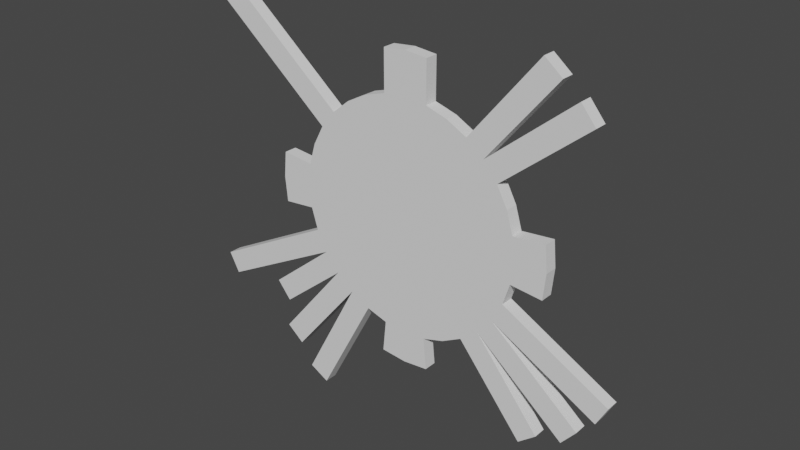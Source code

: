 # Source: Wheel.blend  (saved by Blender 2.93.20; exported with 4.5.12 LTS)
import bpy
from mathutils import Matrix  # noqa: F401  (used for matrix-valued properties, if any)

bpy.ops.wm.read_factory_settings(use_empty=True)
scene = bpy.context.scene
scene.name = 'Scene'

# ---- collections
col_collection = bpy.data.collections.new('Collection'); scene.collection.children.link(col_collection)

# ---- world
world_world = bpy.data.worlds.new('World'); scene.world = world_world
world_world.use_nodes = True; world_world.node_tree.nodes.clear()
_N = world_world.node_tree.nodes; _L = world_world.node_tree.links
n0 = _N.new('ShaderNodeOutputWorld'); n0.name = 'World Output'; n0.location = (300, 300)
n1 = _N.new('ShaderNodeBackground'); n1.name = 'Background'; n1.location = (10, 300)
n1.inputs[0].default_value = (0.05088, 0.05088, 0.05088, 1.0)
_L.new(n1.outputs[0], n0.inputs[0])
n0.is_active_output = True
world_world.color = (0.05088, 0.05088, 0.05088)
world_world.use_sun_shadow = False
world_world.sun_shadow_jitter_overblur = 0.0

# ---- meshes
me_circle = bpy.data.meshes.new('Circle')
me_circle.from_pydata([(0.0, 1.0, 0.0), (-0.1951, 0.9808, 0.0), (-0.3827, 0.9239, 0.0), (-0.5556, 0.8315, 0.0), (-0.7071, 0.7071, 0.0), (-0.8315, 0.5556, 0.0), (-0.9239, 0.3827, 0.0), (-0.9808, 0.1951, 0.0), (-1.0, -4.371e-08, 0.0), (-0.9808, -0.1951, 0.0), (-0.9239, -0.3827, 0.0), (-0.8315, -0.5556, 0.0), (-0.7071, -0.7071, 0.0), (-0.5556, -0.8315, 0.0), (-0.3827, -0.9239, 0.0), (-0.1951, -0.9808, 0.0), (8.742e-08, -1.0, 0.0), (0.1951, -0.9808, 0.0), (0.3827, -0.9239, 0.0), (0.5556, -0.8315, 0.0), (0.7071, -0.7071, 0.0), (0.8315, -0.5556, 0.0), (0.9239, -0.3827, 0.0), (0.9808, -0.1951, 0.0), (1.0, 1.192e-08, 0.0), (0.9808, 0.1951, 0.0), (0.9239, 0.3827, 0.0), (0.8315, 0.5556, 0.0), (0.7071, 0.7071, 0.0), (0.5556, 0.8315, 0.0), (0.3827, 0.9239, 0.0), (0.1951, 0.9808, 0.0), (-0.1951, 0.9808, -0.1122), (0.0, 1.0, -0.1122), (-0.3827, 0.9239, -0.1122), (-0.5556, 0.8315, -0.1122), (-0.7071, 0.7071, -0.1122), (-0.8315, 0.5556, -0.1122), (-0.9239, 0.3827, -0.1122), (-0.9808, 0.1951, -0.1122), (-1.0, -4.371e-08, -0.1122), (-0.9808, -0.1951, -0.1122), (-0.9239, -0.3827, -0.1122), (-0.8315, -0.5556, -0.1122), (-0.7071, -0.7071, -0.1122), (-0.5556, -0.8315, -0.1122), (-0.3827, -0.9239, -0.1122), (-0.1951, -0.9808, -0.1122), (8.742e-08, -1.0, -0.1122), (0.1951, -0.9808, -0.1122), (0.3827, -0.9239, -0.1122), (0.5556, -0.8315, -0.1122), (0.7071, -0.7071, -0.1122), (0.8315, -0.5556, -0.1122), (0.9239, -0.3827, -0.1122), (0.9808, -0.1951, -0.1122), (1.0, 1.192e-08, -0.1122), (0.9808, 0.1951, -0.1122), (0.9239, 0.3827, -0.1122), (0.8315, 0.5556, -0.1122), (0.7071, 0.7071, -0.1122), (0.5556, 0.8315, -0.1122), (0.3827, 0.9239, -0.1122), (0.1951, 0.9808, -0.1122), (-0.1951, 1.332, 0.0), (-4.73e-08, 1.351, 0.0), (0.1951, 1.332, 0.0), (-0.1951, 1.332, -0.1122), (-4.73e-08, 1.351, -0.1122), (0.1951, 1.332, -0.1122), (-1.278, -5.033e-08, 0.0), (-1.257, 0.2223, 0.0), (-1.257, -0.2223, 0.0), (1.046e-07, -1.278, 0.0), (-0.2223, -1.257, 0.0), (0.2223, -1.257, 0.0), (1.278, 1.192e-08, 0.0), (1.257, -0.2223, 0.0), (1.257, 0.2223, 0.0), (-1.278, -5.033e-08, -0.1122), (-1.257, 0.2223, -0.1122), (-1.257, -0.2223, -0.1122), (1.046e-07, -1.278, -0.1122), (-0.2223, -1.257, -0.1122), (0.2223, -1.257, -0.1122), (1.278, 1.192e-08, -0.1122), (1.257, -0.2223, -0.1122), (1.257, 0.2223, -0.1122), (-2.033, 1.541, 0.0), (-1.908, 1.693, 0.0), (-2.033, 1.541, -0.1122), (-1.908, 1.693, -0.1122), (1.15, 1.556, -3.553e-15), (1.302, 1.432, -3.553e-15), (1.15, 1.556, -0.1122), (1.302, 1.432, -0.1122), (1.444, 1.312, 1.776e-15), (1.569, 1.16, 1.776e-15), (1.444, 1.312, -0.1122), (1.569, 1.16, -0.1122), (1.619, -1.202, 0.0), (1.494, -1.353, 0.0), (1.619, -1.202, -0.1122), (1.494, -1.353, -0.1122), (1.278, -1.403, 3.553e-15), (1.126, -1.527, 3.553e-15), (1.278, -1.403, -0.1122), (1.126, -1.527, -0.1122), (1.854, -0.88, 0.0), (1.762, -1.053, 0.0), (1.854, -0.88, -0.1122), (1.762, -1.053, -0.1122), (-1.173, -1.583, 3.553e-15), (-1.324, -1.459, 3.553e-15), (-1.173, -1.583, -0.1122), (-1.324, -1.459, -0.1122), (-1.3, -1.194, -1.776e-15), (-1.424, -1.042, -1.776e-15), (-1.3, -1.194, -0.1122), (-1.424, -1.042, -0.1122), (-1.946, -1.151, 0.0), (-2.039, -0.9786, 0.0), (-1.946, -1.151, -0.1122), (-2.039, -0.9786, -0.1122), (-0.8875, -1.868, 3.553e-15), (-1.06, -1.776, 3.553e-15), (-0.8875, -1.868, -0.1122), (-1.06, -1.776, -0.1122)], [], [(1, 2, 3, 4, 5, 6, 7, 8, 9, 10, 11, 12, 13, 14, 15, 16, 17, 18, 19, 20, 21, 22, 23, 24, 25, 26, 27, 28, 29, 30, 31, 0), (32, 33, 63, 62, 61, 60, 59, 58, 57, 56, 55, 54, 53, 52, 51, 50, 49, 48, 47, 46, 45, 44, 43, 42, 41, 40, 39, 38, 37, 36, 35, 34), (53, 54, 110, 111), (15, 47, 83, 74), (22, 54, 55, 23), (9, 41, 42, 10), (41, 9, 72, 81), (42, 43, 122, 123), (7, 39, 80, 71), (12, 11, 117, 116), (25, 57, 58, 26), (44, 45, 114, 115), (26, 58, 59, 27), (14, 13, 125, 124), (0, 31, 66, 65), (59, 60, 98, 99), (14, 46, 47, 15), (1, 32, 34, 2), (29, 28, 93, 92), (49, 17, 75, 84), (2, 34, 35, 3), (29, 61, 62, 30), (57, 25, 78, 87), (3, 35, 36, 4), (30, 62, 63, 31), (17, 49, 50, 18), (4, 36, 91, 89), (1, 0, 65, 64), (18, 50, 51, 19), (5, 37, 38, 6), (52, 20, 104, 106), (6, 38, 39, 7), (20, 52, 103, 101), (56, 57, 87, 85), (65, 68, 67, 64), (66, 69, 68, 65), (31, 63, 69, 66), (32, 1, 64, 67), (33, 32, 67, 68), (63, 33, 68, 69), (70, 79, 81, 72), (77, 86, 85, 76), (76, 85, 87, 78), (74, 83, 82, 73), (73, 82, 84, 75), (71, 80, 79, 70), (8, 7, 71, 70), (16, 15, 74, 73), (9, 8, 70, 72), (24, 23, 77, 76), (17, 16, 73, 75), (23, 55, 86, 77), (25, 24, 76, 78), (39, 40, 79, 80), (47, 48, 82, 83), (40, 41, 81, 79), (55, 56, 85, 86), (48, 49, 84, 82), (89, 91, 90, 88), (36, 37, 90, 91), (37, 5, 88, 90), (5, 4, 89, 88), (93, 95, 94, 92), (61, 29, 92, 94), (60, 61, 94, 95), (28, 60, 95, 93), (97, 99, 98, 96), (28, 27, 97, 96), (60, 28, 96, 98), (27, 59, 99, 97), (101, 103, 102, 100), (21, 20, 101, 100), (53, 21, 100, 102), (52, 53, 102, 103), (105, 107, 106, 104), (19, 51, 107, 105), (51, 52, 106, 107), (20, 19, 105, 104), (109, 111, 110, 108), (54, 22, 108, 110), (22, 21, 109, 108), (21, 53, 111, 109), (113, 115, 114, 112), (45, 13, 112, 114), (12, 44, 115, 113), (13, 12, 113, 112), (117, 119, 118, 116), (44, 12, 116, 118), (11, 43, 119, 117), (43, 44, 118, 119), (121, 123, 122, 120), (43, 11, 120, 122), (10, 42, 123, 121), (11, 10, 121, 120), (125, 127, 126, 124), (46, 14, 124, 126), (13, 45, 127, 125), (45, 46, 126, 127)])
_uv = me_circle.uv_layers.new(name='UVMap')
_uv.uv.foreach_set('vector', [0.0, 0.0, 0.0, 0.0, 0.0, 0.0, 0.0, 0.0, 0.0, 0.0, 0.0, 0.0, 0.0, 0.0, 0.0, 0.0, 0.0, 0.0, 0.0, 0.0, 0.0, 0.0, 0.0, 0.0, 0.0, 0.0, 0.0, 0.0, 0.0, 0.0, 0.0, 0.0, 0.0, 0.0, 0.0, 0.0, 0.0, 0.0, 0.0, 0.0, 0.0, 0.0, 0.0, 0.0, 0.0, 0.0, 0.0, 0.0, 0.0, 0.0, 0.0, 0.0, 0.0, 0.0, 0.0, 0.0, 0.0, 0.0, 0.0, 0.0, 0.0, 0.0, 0.0, 0.0, 0.0, 0.0, 0.0, 0.0, 0.0, 0.0, 0.0, 0.0, 0.0, 0.0, 0.0, 0.0, 0.0, 0.0, 0.0, 0.0, 0.0, 0.0, 0.0, 0.0, 0.0, 0.0, 0.0, 0.0, 0.0, 0.0, 0.0, 0.0, 0.0, 0.0, 0.0, 0.0, 0.0, 0.0, 0.0, 0.0, 0.0, 0.0, 0.0, 0.0, 0.0, 0.0, 0.0, 0.0, 0.0, 0.0, 0.0, 0.0, 0.0, 0.0, 0.0, 0.0, 0.0, 0.0, 0.0, 0.0, 0.0, 0.0, 0.0, 0.0, 0.0, 0.0, 0.0, 0.0, 0.0, 0.0, 0.0, 0.0, 0.0, 0.0, 0.0, 0.0, 0.0, 0.0, 0.0, 0.0, 0.0, 0.0, 0.0, 0.0, 0.0, 0.0, 0.0, 0.0, 0.0, 0.0, 0.0, 0.0, 0.0, 0.0, 0.0, 0.0, 0.0, 0.0, 0.0, 0.0, 0.0, 0.0, 0.0, 0.0, 0.0, 0.0, 0.0, 0.0, 0.0, 0.0, 0.0, 0.0, 0.0, 0.0, 0.0, 0.0, 0.0, 0.0, 0.0, 0.0, 0.0, 0.0, 0.0, 0.0, 0.0, 0.0, 0.0, 0.0, 0.0, 0.0, 0.0, 0.0, 0.0, 0.0, 0.0, 0.0, 0.0, 0.0, 0.0, 0.0, 0.0, 0.0, 0.0, 0.0, 0.0, 0.0, 0.0, 0.0, 0.0, 0.0, 0.0, 0.0, 0.0, 0.0, 0.0, 0.0, 0.0, 0.0, 0.0, 0.0, 0.0, 0.0, 0.0, 0.0, 0.0, 0.0, 0.0, 0.0, 0.0, 0.0, 0.0, 0.0, 0.0, 0.0, 0.0, 0.0, 0.0, 0.0, 0.0, 0.0, 0.0, 0.0, 0.0, 0.0, 0.0, 0.0, 0.0, 0.0, 0.0, 0.0, 0.0, 0.0, 0.0, 0.0, 0.0, 0.0, 0.0, 0.0, 0.0, 0.0, 0.0, 0.0, 0.0, 0.0, 0.0, 0.0, 0.0, 0.0, 0.0, 0.0, 0.0, 0.0, 0.0, 0.0, 0.0, 0.0, 0.0, 0.0, 0.0, 0.0, 0.0, 0.0, 0.0, 0.0, 0.0, 0.0, 0.0, 0.0, 0.0, 0.0, 0.0, 0.0, 0.0, 0.0, 0.0, 0.0, 0.0, 0.0, 0.0, 0.0, 0.0, 0.0, 0.0, 0.0, 0.0, 0.0, 0.0, 0.0, 0.0, 0.0, 0.0, 0.0, 0.0, 0.0, 0.0, 0.0, 0.0, 0.0, 0.0, 0.0, 0.0, 0.0, 0.0, 0.0, 0.0, 0.0, 0.0, 0.0, 0.0, 0.0, 0.0, 0.0, 0.0, 0.0, 0.0, 0.0, 0.0, 0.0, 0.0, 0.0, 0.0, 0.0, 0.0, 0.0, 0.0, 0.0, 0.0, 0.0, 0.0, 0.0, 0.0, 0.0, 0.0, 0.0, 0.0, 0.0, 0.0, 0.0, 0.0, 0.0, 0.0, 0.0, 0.0, 0.0, 0.0, 0.0, 0.0, 0.0, 0.0, 0.0, 0.0, 0.0, 0.0, 0.0, 0.0, 0.0, 0.0, 0.0, 0.0, 0.0, 0.0, 0.0, 0.0, 0.0, 0.0, 0.0, 0.0, 0.0, 0.0, 0.0, 0.0, 0.0, 0.0, 0.0, 0.0, 0.0, 0.0, 0.0, 0.0, 0.0, 0.0, 0.0, 0.0, 0.0, 0.0, 0.0, 0.0, 0.0, 0.0, 0.0, 0.0, 0.0, 0.0, 0.0, 0.0, 0.0, 0.0, 0.0, 0.0, 0.0, 0.0, 0.0, 0.0, 0.0, 0.0, 0.0, 0.0, 0.0, 0.0, 0.0, 0.0, 0.0, 0.0, 0.0, 0.0, 0.0, 0.0, 0.0, 0.0, 0.0, 0.0, 0.0, 0.0, 0.0, 0.0, 0.0, 0.0, 0.0, 0.0, 0.0, 0.0, 0.0, 0.0, 0.0, 0.0, 0.0, 0.0, 0.0, 0.0, 0.0, 0.0, 0.0, 0.0, 0.0, 0.0, 0.0, 0.0, 0.0, 0.0, 0.0, 0.0, 0.0, 0.0, 0.0, 0.0, 0.0, 0.0, 0.0, 0.0, 0.0, 0.0, 0.0, 0.0, 0.0, 0.0, 0.0, 0.0, 0.0, 0.0, 0.0, 0.0, 0.0, 0.0, 0.0, 0.0, 0.0, 0.0, 0.0, 0.0, 0.0, 0.0, 0.0, 0.0, 0.0, 0.0, 0.0, 0.0, 0.0, 0.0, 0.0, 0.0, 0.0, 0.0, 0.0, 0.0, 0.0, 0.0, 0.0, 0.0, 0.0, 0.0, 0.0, 0.0, 0.0, 0.0, 0.0, 0.0, 0.0, 0.0, 0.0, 0.0, 0.0, 0.0, 0.0, 0.0, 0.0, 0.0, 0.0, 0.0, 0.0, 0.0, 0.0, 0.0, 0.0, 0.0, 0.0, 0.0, 0.0, 0.0, 0.0, 0.0, 0.0, 0.0, 0.0, 0.0, 0.0, 0.0, 0.0, 0.0, 0.0, 0.0, 0.0, 0.0, 0.0, 0.0, 0.0, 0.0, 0.0, 0.0, 0.0, 0.0, 0.0, 0.0, 0.0, 0.0, 0.0, 0.0, 0.0, 0.0, 0.0, 0.0, 0.0, 0.0, 0.0, 0.0, 0.0, 0.0, 0.0, 0.0, 0.0, 0.0, 0.0, 0.0, 0.0, 0.0, 0.0, 0.0, 0.0, 0.0, 0.0, 0.0, 0.0, 0.0, 0.0, 0.0, 0.0, 0.0, 0.0, 0.0, 0.0, 0.0, 0.0, 0.0, 0.0, 0.0, 0.0, 0.0, 0.0, 0.0, 0.0, 0.0, 0.0, 0.0, 0.0, 0.0, 0.0, 0.0, 0.0, 0.0, 0.0, 0.0, 0.0, 0.0, 0.0, 0.0, 0.0, 0.0, 0.0, 0.0, 0.0, 0.0, 0.0, 0.0, 0.0, 0.0, 0.0, 0.0, 0.0, 0.0, 0.0, 0.0, 0.0, 0.0, 0.0, 0.0, 0.0, 0.0, 0.0, 0.0, 0.0, 0.0, 0.0, 0.0, 0.0, 0.0, 0.0, 0.0, 0.0, 0.0, 0.0, 0.0, 0.0, 0.0, 0.0, 0.0, 0.0, 0.0, 0.0, 0.0, 0.0, 0.0, 0.0, 0.0, 0.0, 0.0, 0.0, 0.0, 0.0, 0.0, 0.0, 0.0, 0.0, 0.0, 0.0, 0.0, 0.0, 0.0, 0.0, 0.0, 0.0, 0.0, 0.0, 0.0, 0.0, 0.0, 0.0, 0.0, 0.0, 0.0, 0.0, 0.0, 0.0, 0.0, 0.0, 0.0, 0.0, 0.0, 0.0, 0.0, 0.0, 0.0, 0.0, 0.0, 0.0, 0.0, 0.0, 0.0, 0.0, 0.0, 0.0, 0.0, 0.0, 0.0, 0.0, 0.0, 0.0, 0.0, 0.0, 0.0, 0.0, 0.0, 0.0, 0.0, 0.0, 0.0, 0.0, 0.0, 0.0, 0.0, 0.0, 0.0, 0.0, 0.0, 0.0, 0.0, 0.0, 0.0, 0.0, 0.0, 0.0, 0.0, 0.0, 0.0, 0.0, 0.0, 0.0, 0.0, 0.0, 0.0, 0.0, 0.0, 0.0, 0.0, 0.0, 0.0, 0.0, 0.0, 0.0, 0.0, 0.0, 0.0, 0.0, 0.0, 0.0, 0.0, 0.0, 0.0, 0.0, 0.0, 0.0, 0.0, 0.0, 0.0, 0.0, 0.0, 0.0, 0.0, 0.0, 0.0, 0.0, 0.0, 0.0, 0.0, 0.0, 0.0, 0.0, 0.0, 0.0, 0.0, 0.0, 0.0, 0.0, 0.0, 0.0, 0.0, 0.0, 0.0, 0.0, 0.0, 0.0, 0.0, 0.0, 0.0, 0.0, 0.0, 0.0, 0.0, 0.0, 0.0, 0.0, 0.0, 0.0, 0.0, 0.0, 0.0, 0.0, 0.0, 0.0, 0.0, 0.0, 0.0, 0.0, 0.0, 0.0, 0.0, 0.0, 0.0, 0.0, 0.0, 0.0, 0.0, 0.0, 0.0, 0.0, 0.0, 0.0, 0.0, 0.0, 0.0, 0.0, 0.0, 0.0, 0.0, 0.0, 0.0, 0.0, 0.0, 0.0, 0.0, 0.0, 0.0, 0.0, 0.0, 0.0, 0.0, 0.0, 0.0, 0.0, 0.0, 0.0, 0.0, 0.0, 0.0, 0.0, 0.0, 0.0, 0.0, 0.0, 0.0, 0.0, 0.0, 0.0, 0.0, 0.0, 0.0, 0.0])
me_circle.use_remesh_fix_poles = True
me_circle.use_remesh_preserve_attributes = False
me_circle.update()

# ---- objects
ob_circle = bpy.data.objects.new('Circle', me_circle)

# ---- transforms, parenting, visibility, modifiers, constraints
ob_circle.location = (0.0, 0.0, 0.0)
ob_circle.rotation_euler = (1.571, -0.0, 0.0)

# ---- collection membership
col_collection.objects.link(ob_circle)

# ---- scene / render settings (as saved in the file)
scene.frame_start = 1; scene.frame_end = 250; scene.frame_set(1)
scene.render.engine = 'BLENDER_EEVEE_NEXT'
scene.cycles.use_denoising = False
scene.cycles.samples = 128
scene.cycles.sampling_pattern = 'TABULATED_SOBOL'
scene.cycles.use_adaptive_sampling = False
scene.cycles.use_light_tree = False
scene.view_settings.view_transform = 'Filmic'
bpy.context.view_layer.update()

# ---- added for rendering (the .blend has no active camera and no usable light): camera, sun
cam_auto = bpy.data.cameras.new('AutoCamera')
cam_auto.lens = 50.0
cam_auto.sensor_width = 36.0
cam_auto.clip_end = 1000.0
ob_auto_camera = bpy.data.objects.new('AutoCamera', cam_auto)
scene.collection.objects.link(ob_auto_camera)
ob_auto_camera.location = (4.7907, -5.80337, 3.81862)
ob_auto_camera.rotation_euler = (1.09748, -7.21219e-08, 0.694738)
scene.camera = ob_auto_camera
light_auto_sun = bpy.data.lights.new('AutoSun', 'SUN')
light_auto_sun.energy = 3.0
light_auto_sun.angle = 0.0523599
ob_auto_sun = bpy.data.objects.new('AutoSun', light_auto_sun)
scene.collection.objects.link(ob_auto_sun)
ob_auto_sun.rotation_euler = (0.872665, 0.174533, 0.523599)
bpy.context.view_layer.update()
